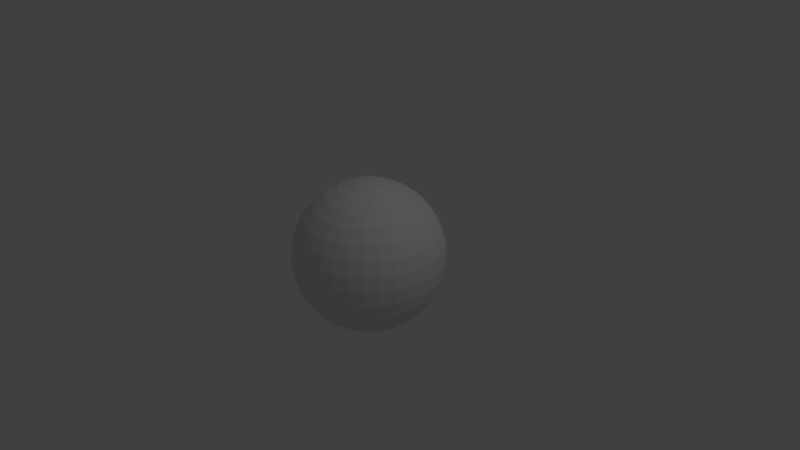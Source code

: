 # Source: Sphere.blend  (saved by Blender 2.78.0; exported with 4.5.12 LTS)
import bpy
from mathutils import Matrix  # noqa: F401  (used for matrix-valued properties, if any)

bpy.ops.wm.read_factory_settings(use_empty=True)
scene = bpy.context.scene
scene.name = 'Scene'

# ---- collections
col_collection_1 = bpy.data.collections.new('Collection 1'); scene.collection.children.link(col_collection_1)

# ---- world
world_world = bpy.data.worlds.new('World'); scene.world = world_world
world_world.color = (0.05088, 0.05088, 0.05088)
world_world.use_sun_shadow = False
world_world.sun_shadow_jitter_overblur = 0.0
world_world.cycles.sampling_method = 'MANUAL'

# ---- cameras
cam_camera = bpy.data.cameras.new('Camera')
cam_camera.clip_end = 100.0
cam_camera.lens = 35.0
cam_camera.sensor_width = 32.0
cam_camera.sensor_height = 18.0
cam_camera.ortho_scale = 7.314
cam_camera.dof.focus_distance = 0.0
cam_camera.dof.aperture_fstop = 128.0

# ---- lights
light_lamp = bpy.data.lights.new('Lamp', 'POINT')
light_lamp.transmission_factor = 0.0
light_lamp.cutoff_distance = 30.0
light_lamp.energy = 100.0
light_lamp.shadow_buffer_clip_start = 1.001
light_lamp.shadow_soft_size = 0.1
light_lamp.shadow_maximum_resolution = 0.006
light_lamp.use_absolute_resolution = True

# ---- meshes
me_sphere = bpy.data.meshes.new('Sphere')
me_sphere.from_pydata([(0.03806, 0.1913, 0.9808), (0.07466, 0.3753, 0.9239), (0.1084, 0.5449, 0.8315), (0.1379, 0.6935, 0.7071), (0.1622, 0.8155, 0.5556), (0.1802, 0.9061, 0.3827), (0.1913, 0.9619, 0.1951), (0.1951, 0.9808, 7.55e-08), (0.1913, 0.9619, -0.1951), (0.1802, 0.9061, -0.3827), (0.1622, 0.8155, -0.5556), (0.1379, 0.6935, -0.7071), (0.1084, 0.5449, -0.8315), (0.07466, 0.3753, -0.9239), (0.03806, 0.1913, -0.9808), (0.07466, 0.1802, 0.9808), (0.1464, 0.3536, 0.9239), (0.2126, 0.5133, 0.8315), (0.2706, 0.6533, 0.7071), (0.3182, 0.7682, 0.5556), (0.3536, 0.8536, 0.3827), (0.3753, 0.9061, 0.1951), (0.3827, 0.9239, 7.55e-08), (0.3753, 0.9061, -0.1951), (0.3536, 0.8536, -0.3827), (0.3182, 0.7682, -0.5556), (0.2706, 0.6533, -0.7071), (0.2126, 0.5133, -0.8315), (0.1464, 0.3536, -0.9239), (0.07466, 0.1802, -0.9808), (0.1084, 0.1622, 0.9808), (0.2126, 0.3182, 0.9239), (0.3087, 0.4619, 0.8315), (0.3928, 0.5879, 0.7071), (0.4619, 0.6913, 0.5556), (0.5133, 0.7682, 0.3827), (0.5449, 0.8155, 0.1951), (0.5556, 0.8315, 7.55e-08), (0.5449, 0.8155, -0.1951), (0.5133, 0.7682, -0.3827), (0.4619, 0.6913, -0.5556), (0.3928, 0.5879, -0.7071), (0.3087, 0.4619, -0.8315), (0.2126, 0.3182, -0.9239), (0.1084, 0.1622, -0.9808), (0.1379, 0.1379, 0.9808), (0.2706, 0.2706, 0.9239), (0.3928, 0.3928, 0.8315), (0.5, 0.5, 0.7071), (0.5879, 0.5879, 0.5556), (0.6533, 0.6533, 0.3827), (0.6935, 0.6935, 0.1951), (0.7071, 0.7071, 7.55e-08), (0.6935, 0.6935, -0.1951), (0.6533, 0.6533, -0.3827), (0.5879, 0.5879, -0.5556), (0.5, 0.5, -0.7071), (0.3928, 0.3928, -0.8315), (0.2706, 0.2706, -0.9239), (0.1379, 0.1379, -0.9808), (0.1622, 0.1084, 0.9808), (0.3182, 0.2126, 0.9239), (0.4619, 0.3087, 0.8315), (0.5879, 0.3928, 0.7071), (0.6913, 0.4619, 0.5556), (0.7682, 0.5133, 0.3827), (0.8155, 0.5449, 0.1951), (0.8315, 0.5556, 7.55e-08), (0.8155, 0.5449, -0.1951), (0.7682, 0.5133, -0.3827), (0.6913, 0.4619, -0.5556), (0.5879, 0.3928, -0.7071), (0.4619, 0.3087, -0.8315), (0.3182, 0.2126, -0.9239), (0.1622, 0.1084, -0.9808), (0.0, -3.258e-07, -1.0), (0.1802, 0.07466, 0.9808), (0.3536, 0.1464, 0.9239), (0.5133, 0.2126, 0.8315), (0.6533, 0.2706, 0.7071), (0.7682, 0.3182, 0.5556), (0.8536, 0.3536, 0.3827), (0.9061, 0.3753, 0.1951), (0.9239, 0.3827, 7.55e-08), (0.9061, 0.3753, -0.1951), (0.8536, 0.3536, -0.3827), (0.7682, 0.3182, -0.5556), (0.6533, 0.2706, -0.7071), (0.5133, 0.2126, -0.8315), (0.3536, 0.1464, -0.9239), (0.1802, 0.07466, -0.9808), (0.1913, 0.03806, 0.9808), (0.3753, 0.07466, 0.9239), (0.5449, 0.1084, 0.8315), (0.6935, 0.1379, 0.7071), (0.8155, 0.1622, 0.5556), (0.9061, 0.1802, 0.3827), (0.9619, 0.1913, 0.1951), (0.9808, 0.1951, 7.55e-08), (0.9619, 0.1913, -0.1951), (0.9061, 0.1802, -0.3827), (0.8155, 0.1622, -0.5556), (0.6935, 0.1379, -0.7071), (0.5449, 0.1084, -0.8315), (0.3753, 0.07466, -0.9239), (0.1913, 0.03806, -0.9808), (0.1951, -3.266e-07, 0.9808), (0.3827, -3.192e-07, 0.9239), (0.5556, -3.117e-07, 0.8315), (0.7071, -3.192e-07, 0.7071), (0.8315, -3.341e-07, 0.5556), (0.9239, -2.745e-07, 0.3827), (0.9808, -3.937e-07, 0.1951), (1.0, -3.788e-07, 7.55e-08), (0.9808, -3.937e-07, -0.1951), (0.9239, -2.298e-07, -0.3827), (0.8315, -3.341e-07, -0.5556), (0.7071, -3.192e-07, -0.7071), (0.5556, -3.415e-07, -0.8315), (0.3827, -3.043e-07, -0.9239), (0.1951, -3.08e-07, -0.9808), (0.1913, -0.03806, 0.9808), (0.3753, -0.07466, 0.9239), (0.5449, -0.1084, 0.8315), (0.6935, -0.138, 0.7071), (0.8155, -0.1622, 0.5556), (0.9061, -0.1802, 0.3827), (0.9619, -0.1913, 0.1951), (0.9808, -0.1951, 7.55e-08), (0.9619, -0.1913, -0.1951), (0.9061, -0.1802, -0.3827), (0.8155, -0.1622, -0.5556), (0.6935, -0.138, -0.7071), (0.5449, -0.1084, -0.8315), (0.3753, -0.07466, -0.9239), (0.1913, -0.03806, -0.9808), (0.1802, -0.07466, 0.9808), (0.3536, -0.1464, 0.9239), (0.5133, -0.2126, 0.8315), (0.6533, -0.2706, 0.7071), (0.7682, -0.3182, 0.5556), (0.8536, -0.3536, 0.3827), (0.9061, -0.3753, 0.1951), (0.9239, -0.3827, 7.55e-08), (0.9061, -0.3753, -0.1951), (0.8536, -0.3536, -0.3827), (0.7682, -0.3182, -0.5556), (0.6533, -0.2706, -0.7071), (0.5133, -0.2126, -0.8315), (0.3536, -0.1464, -0.9239), (0.1802, -0.07466, -0.9808), (0.1622, -0.1084, 0.9808), (0.3182, -0.2126, 0.9239), (0.4619, -0.3087, 0.8315), (0.5879, -0.3928, 0.7071), (0.6913, -0.4619, 0.5556), (0.7682, -0.5133, 0.3827), (0.8155, -0.5449, 0.1951), (0.8315, -0.5556, 7.55e-08), (0.8155, -0.5449, -0.1951), (0.7682, -0.5133, -0.3827), (0.6913, -0.4619, -0.5556), (0.5879, -0.3928, -0.7071), (0.4619, -0.3087, -0.8315), (0.3182, -0.2126, -0.9239), (0.1622, -0.1084, -0.9808), (0.1379, -0.138, 0.9808), (0.2706, -0.2706, 0.9239), (0.3928, -0.3928, 0.8315), (0.5, -0.5, 0.7071), (0.5879, -0.5879, 0.5556), (0.6533, -0.6533, 0.3827), (0.6935, -0.6935, 0.1951), (0.7071, -0.7071, 7.55e-08), (0.6935, -0.6935, -0.1951), (0.6533, -0.6533, -0.3827), (0.5879, -0.5879, -0.5556), (0.5, -0.5, -0.7071), (0.3928, -0.3928, -0.8315), (0.2706, -0.2706, -0.9239), (0.1379, -0.138, -0.9808), (0.1084, -0.1622, 0.9808), (0.2126, -0.3182, 0.9239), (0.3087, -0.4619, 0.8315), (0.3928, -0.5879, 0.7071), (0.4619, -0.6913, 0.5556), (0.5133, -0.7682, 0.3827), (0.5449, -0.8155, 0.1951), (0.5556, -0.8315, 7.55e-08), (0.5449, -0.8155, -0.1951), (0.5133, -0.7682, -0.3827), (0.4619, -0.6913, -0.5556), (0.3928, -0.5879, -0.7071), (0.3087, -0.4619, -0.8315), (0.2126, -0.3182, -0.9239), (0.1084, -0.1622, -0.9808), (0.07466, -0.1802, 0.9808), (0.1464, -0.3536, 0.9239), (0.2126, -0.5133, 0.8315), (0.2706, -0.6533, 0.7071), (0.3182, -0.7682, 0.5556), (0.3536, -0.8536, 0.3827), (0.3753, -0.9061, 0.1951), (0.3827, -0.9239, 7.55e-08), (0.3753, -0.9061, -0.1951), (0.3536, -0.8536, -0.3827), (0.3182, -0.7682, -0.5556), (0.2706, -0.6533, -0.7071), (0.2126, -0.5133, -0.8315), (0.1464, -0.3536, -0.9239), (0.07466, -0.1802, -0.9808), (0.03806, -0.1913, 0.9808), (0.07466, -0.3753, 0.9239), (0.1084, -0.5449, 0.8315), (0.1379, -0.6935, 0.7071), (0.1622, -0.8155, 0.5556), (0.1802, -0.9061, 0.3827), (0.1913, -0.9619, 0.1951), (0.1951, -0.9808, 7.55e-08), (0.1913, -0.9619, -0.1951), (0.1802, -0.9061, -0.3827), (0.1622, -0.8155, -0.5556), (0.1379, -0.6935, -0.7071), (0.1084, -0.5449, -0.8315), (0.07466, -0.3753, -0.9239), (0.03806, -0.1913, -0.9808), (-7.212e-09, -0.1951, 0.9808), (4.122e-08, -0.3827, 0.9239), (2.632e-08, -0.5556, 0.8315), (-2.584e-08, -0.7071, 0.7071), (-8.544e-08, -0.8315, 0.5556), (6.357e-08, -0.9239, 0.3827), (-8.544e-08, -0.9808, 0.1951), (-1.003e-07, -1.0, 7.55e-08), (-8.544e-08, -0.9808, -0.1951), (6.357e-08, -0.9239, -0.3827), (-8.544e-08, -0.8315, -0.5556), (-2.584e-08, -0.7071, -0.7071), (-1.094e-08, -0.5556, -0.8315), (3.964e-09, -0.3827, -0.9239), (3.964e-09, -0.1951, -0.9808), (-0.03806, -0.1913, 0.9808), (-0.07466, -0.3753, 0.9239), (-0.1084, -0.5449, 0.8315), (-0.1379, -0.6935, 0.7071), (-0.1622, -0.8155, 0.5556), (-0.1802, -0.9061, 0.3827), (-0.1913, -0.9619, 0.1951), (-0.1951, -0.9808, 7.55e-08), (-0.1913, -0.9619, -0.1951), (-0.1802, -0.9061, -0.3827), (-0.1622, -0.8155, -0.5556), (-0.1379, -0.6935, -0.7071), (-0.1084, -0.5449, -0.8315), (-0.07466, -0.3753, -0.9239), (-0.03806, -0.1913, -0.9808), (-0.07466, -0.1802, 0.9808), (-0.1464, -0.3536, 0.9239), (-0.2126, -0.5133, 0.8315), (-0.2706, -0.6533, 0.7071), (-0.3182, -0.7682, 0.5556), (-0.3536, -0.8536, 0.3827), (-0.3753, -0.9061, 0.1951), (-0.3827, -0.9239, 7.55e-08), (-0.3753, -0.9061, -0.1951), (-0.3536, -0.8536, -0.3827), (-0.3182, -0.7682, -0.5556), (-0.2706, -0.6533, -0.7071), (-0.2126, -0.5133, -0.8315), (-0.1464, -0.3536, -0.9239), (-0.07466, -0.1802, -0.9808), (-1.81e-07, -5.968e-07, 1.0), (-0.1084, -0.1622, 0.9808), (-0.2126, -0.3182, 0.9239), (-0.3087, -0.4619, 0.8315), (-0.3928, -0.5879, 0.7071), (-0.4619, -0.6913, 0.5556), (-0.5133, -0.7682, 0.3827), (-0.5449, -0.8155, 0.1951), (-0.5556, -0.8315, 7.55e-08), (-0.5449, -0.8155, -0.1951), (-0.5133, -0.7682, -0.3827), (-0.4619, -0.6913, -0.5556), (-0.3928, -0.5879, -0.7071), (-0.3087, -0.4619, -0.8315), (-0.2126, -0.3182, -0.9239), (-0.1084, -0.1622, -0.9808), (-0.1379, -0.138, 0.9808), (-0.2706, -0.2706, 0.9239), (-0.3928, -0.3928, 0.8315), (-0.5, -0.5, 0.7071), (-0.5879, -0.5879, 0.5556), (-0.6533, -0.6533, 0.3827), (-0.6935, -0.6935, 0.1951), (-0.7071, -0.7071, 7.55e-08), (-0.6935, -0.6935, -0.1951), (-0.6533, -0.6533, -0.3827), (-0.5879, -0.5879, -0.5556), (-0.5, -0.5, -0.7071), (-0.3928, -0.3928, -0.8315), (-0.2706, -0.2706, -0.9239), (-0.1379, -0.1379, -0.9808), (-0.1622, -0.1084, 0.9808), (-0.3182, -0.2126, 0.9239), (-0.4619, -0.3087, 0.8315), (-0.5879, -0.3928, 0.7071), (-0.6913, -0.4619, 0.5556), (-0.7682, -0.5133, 0.3827), (-0.8155, -0.5449, 0.1951), (-0.8315, -0.5556, 7.55e-08), (-0.8155, -0.5449, -0.1951), (-0.7682, -0.5133, -0.3827), (-0.6913, -0.4619, -0.5556), (-0.5879, -0.3928, -0.7071), (-0.4619, -0.3087, -0.8315), (-0.3182, -0.2126, -0.9239), (-0.1622, -0.1084, -0.9808), (-0.1802, -0.07466, 0.9808), (-0.3536, -0.1464, 0.9239), (-0.5133, -0.2126, 0.8315), (-0.6533, -0.2706, 0.7071), (-0.7682, -0.3182, 0.5556), (-0.8536, -0.3536, 0.3827), (-0.9061, -0.3753, 0.1951), (-0.9239, -0.3827, 7.55e-08), (-0.9061, -0.3753, -0.1951), (-0.8536, -0.3536, -0.3827), (-0.7682, -0.3182, -0.5556), (-0.6533, -0.2706, -0.7071), (-0.5133, -0.2126, -0.8315), (-0.3536, -0.1464, -0.9239), (-0.1802, -0.07466, -0.9808), (-0.1913, -0.03806, 0.9808), (-0.3753, -0.07466, 0.9239), (-0.5449, -0.1084, 0.8315), (-0.6935, -0.1379, 0.7071), (-0.8155, -0.1622, 0.5556), (-0.9061, -0.1802, 0.3827), (-0.9619, -0.1913, 0.1951), (-0.9808, -0.1951, 7.55e-08), (-0.9619, -0.1913, -0.1951), (-0.9061, -0.1802, -0.3827), (-0.8155, -0.1622, -0.5556), (-0.6935, -0.1379, -0.7071), (-0.5449, -0.1084, -0.8315), (-0.3753, -0.07466, -0.9239), (-0.1913, -0.03806, -0.9808), (-0.1951, -3.117e-07, 0.9808), (-0.3827, -2.819e-07, 0.9239), (-0.5556, -2.819e-07, 0.8315), (-0.7071, -1.851e-07, 0.7071), (-0.8315, -1.404e-07, 0.5556), (-0.9239, -3.192e-07, 0.3827), (-0.9808, -9.567e-08, 0.1951), (-1.0, -1.404e-07, 7.55e-08), (-0.9808, -9.567e-08, -0.1951), (-0.9239, -3.192e-07, -0.3827), (-0.8315, -1.404e-07, -0.5556), (-0.7071, -1.851e-07, -0.7071), (-0.5556, -2.596e-07, -0.8315), (-0.3827, -2.521e-07, -0.9239), (-0.1951, -3.155e-07, -0.9808), (-0.1913, 0.03806, 0.9808), (-0.3753, 0.07466, 0.9239), (-0.5449, 0.1084, 0.8315), (-0.6935, 0.1379, 0.7071), (-0.8155, 0.1622, 0.5556), (-0.9061, 0.1802, 0.3827), (-0.9619, 0.1913, 0.1951), (-0.9808, 0.1951, 7.55e-08), (-0.9619, 0.1913, -0.1951), (-0.9061, 0.1802, -0.3827), (-0.8155, 0.1622, -0.5556), (-0.6935, 0.1379, -0.7071), (-0.5449, 0.1084, -0.8315), (-0.3753, 0.07466, -0.9239), (-0.1913, 0.03806, -0.9808), (-0.1802, 0.07466, 0.9808), (-0.3536, 0.1464, 0.9239), (-0.5133, 0.2126, 0.8315), (-0.6533, 0.2706, 0.7071), (-0.7682, 0.3182, 0.5556), (-0.8536, 0.3536, 0.3827), (-0.9061, 0.3753, 0.1951), (-0.9239, 0.3827, 7.55e-08), (-0.9061, 0.3753, -0.1951), (-0.8536, 0.3536, -0.3827), (-0.7682, 0.3182, -0.5556), (-0.6533, 0.2706, -0.7071), (-0.5133, 0.2126, -0.8315), (-0.3536, 0.1464, -0.9239), (-0.1802, 0.07466, -0.9808), (-0.1622, 0.1084, 0.9808), (-0.3182, 0.2126, 0.9239), (-0.4619, 0.3087, 0.8315), (-0.5879, 0.3928, 0.7071), (-0.6913, 0.4619, 0.5556), (-0.7682, 0.5133, 0.3827), (-0.8155, 0.5449, 0.1951), (-0.8315, 0.5556, 7.55e-08), (-0.8155, 0.5449, -0.1951), (-0.7682, 0.5133, -0.3827), (-0.6913, 0.4619, -0.5556), (-0.5879, 0.3928, -0.7071), (-0.4619, 0.3087, -0.8315), (-0.3182, 0.2126, -0.9239), (-0.1622, 0.1084, -0.9808), (-0.1379, 0.1379, 0.9808), (-0.2706, 0.2706, 0.9239), (-0.3928, 0.3928, 0.8315), (-0.5, 0.5, 0.7071), (-0.5879, 0.5879, 0.5556), (-0.6533, 0.6533, 0.3827), (-0.6935, 0.6935, 0.1951), (-0.7071, 0.7071, 7.55e-08), (-0.6935, 0.6935, -0.1951), (-0.6533, 0.6533, -0.3827), (-0.5879, 0.5879, -0.5556), (-0.5, 0.5, -0.7071), (-0.3928, 0.3928, -0.8315), (-0.2706, 0.2706, -0.9239), (-0.1379, 0.1379, -0.9808), (-0.1084, 0.1622, 0.9808), (-0.2126, 0.3182, 0.9239), (-0.3087, 0.4619, 0.8315), (-0.3928, 0.5879, 0.7071), (-0.4619, 0.6913, 0.5556), (-0.5133, 0.7682, 0.3827), (-0.5449, 0.8155, 0.1951), (-0.5556, 0.8315, 7.55e-08), (-0.5449, 0.8155, -0.1951), (-0.5133, 0.7682, -0.3827), (-0.4619, 0.6913, -0.5556), (-0.3928, 0.5879, -0.7071), (-0.3087, 0.4619, -0.8315), (-0.2126, 0.3182, -0.9239), (-0.1084, 0.1622, -0.9808), (-0.07466, 0.1802, 0.9808), (-0.1464, 0.3536, 0.9239), (-0.2126, 0.5133, 0.8315), (-0.2706, 0.6533, 0.7071), (-0.3182, 0.7682, 0.5556), (-0.3536, 0.8536, 0.3827), (-0.3753, 0.9061, 0.1951), (-0.3827, 0.9239, 7.55e-08), (-0.3753, 0.9061, -0.1951), (-0.3536, 0.8536, -0.3827), (-0.3182, 0.7682, -0.5556), (-0.2706, 0.6533, -0.7071), (-0.2126, 0.5133, -0.8315), (-0.1464, 0.3536, -0.9239), (-0.07466, 0.1802, -0.9808), (-0.03806, 0.1913, 0.9808), (-0.07466, 0.3753, 0.9239), (-0.1084, 0.5449, 0.8315), (-0.1379, 0.6935, 0.7071), (-0.1622, 0.8155, 0.5556), (-0.1802, 0.9061, 0.3827), (-0.1913, 0.9619, 0.1951), (-0.1951, 0.9808, 7.55e-08), (-0.1913, 0.9619, -0.1951), (-0.1802, 0.9061, -0.3827), (-0.1622, 0.8155, -0.5556), (-0.1379, 0.6935, -0.7071), (-0.1084, 0.5449, -0.8315), (-0.07466, 0.3753, -0.9239), (-0.03806, 0.1913, -0.9808), (3.749e-08, 0.1951, 0.9808), (7.847e-08, 0.3827, 0.9239), (1.083e-07, 0.5556, 0.8315), (1.53e-07, 0.7071, 0.7071), (2.722e-07, 0.8315, 0.5556), (6.357e-08, 0.9239, 0.3827), (2.573e-07, 0.9808, 0.1951), (2.722e-07, 1.0, 7.55e-08), (2.573e-07, 0.9808, -0.1951), (6.357e-08, 0.9239, -0.3827), (2.722e-07, 0.8315, -0.5556), (1.53e-07, 0.7071, -0.7071), (1.232e-07, 0.5556, -0.8315), (7.847e-08, 0.3827, -0.9239), (1.514e-08, 0.1951, -0.9808)], [], [(478, 477, 10, 11), (471, 470, 3, 4), (479, 478, 11, 12), (472, 471, 4, 5), (480, 479, 12, 13), (473, 472, 5, 6), (481, 480, 13, 14), (474, 473, 6, 7), (467, 271, 0), (75, 481, 14), (475, 474, 7, 8), (468, 467, 0, 1), (476, 475, 8, 9), (469, 468, 1, 2), (477, 476, 9, 10), (470, 469, 2, 3), (2, 1, 16, 17), (10, 9, 24, 25), (3, 2, 17, 18), (11, 10, 25, 26), (4, 3, 18, 19), (12, 11, 26, 27), (5, 4, 19, 20), (13, 12, 27, 28), (6, 5, 20, 21), (14, 13, 28, 29), (7, 6, 21, 22), (0, 271, 15), (75, 14, 29), (8, 7, 22, 23), (1, 0, 15, 16), (9, 8, 23, 24), (21, 20, 35, 36), (29, 28, 43, 44), (22, 21, 36, 37), (15, 271, 30), (75, 29, 44), (23, 22, 37, 38), (16, 15, 30, 31), (24, 23, 38, 39), (17, 16, 31, 32), (25, 24, 39, 40), (18, 17, 32, 33), (26, 25, 40, 41), (19, 18, 33, 34), (27, 26, 41, 42), (20, 19, 34, 35), (28, 27, 42, 43), (40, 39, 54, 55), (33, 32, 47, 48), (41, 40, 55, 56), (34, 33, 48, 49), (42, 41, 56, 57), (35, 34, 49, 50), (43, 42, 57, 58), (36, 35, 50, 51), (44, 43, 58, 59), (37, 36, 51, 52), (30, 271, 45), (75, 44, 59), (38, 37, 52, 53), (31, 30, 45, 46), (39, 38, 53, 54), (32, 31, 46, 47), (59, 58, 73, 74), (52, 51, 66, 67), (45, 271, 60), (75, 59, 74), (53, 52, 67, 68), (46, 45, 60, 61), (54, 53, 68, 69), (47, 46, 61, 62), (55, 54, 69, 70), (48, 47, 62, 63), (56, 55, 70, 71), (49, 48, 63, 64), (57, 56, 71, 72), (50, 49, 64, 65), (58, 57, 72, 73), (51, 50, 65, 66), (71, 70, 86, 87), (64, 63, 79, 80), (72, 71, 87, 88), (65, 64, 80, 81), (73, 72, 88, 89), (66, 65, 81, 82), (74, 73, 89, 90), (67, 66, 82, 83), (60, 271, 76), (75, 74, 90), (68, 67, 83, 84), (61, 60, 76, 77), (69, 68, 84, 85), (62, 61, 77, 78), (70, 69, 85, 86), (63, 62, 78, 79), (76, 271, 91), (75, 90, 105), (84, 83, 98, 99), (77, 76, 91, 92), (85, 84, 99, 100), (78, 77, 92, 93), (86, 85, 100, 101), (79, 78, 93, 94), (87, 86, 101, 102), (80, 79, 94, 95), (88, 87, 102, 103), (81, 80, 95, 96), (89, 88, 103, 104), (82, 81, 96, 97), (90, 89, 104, 105), (83, 82, 97, 98), (95, 94, 109, 110), (103, 102, 117, 118), (96, 95, 110, 111), (104, 103, 118, 119), (97, 96, 111, 112), (105, 104, 119, 120), (98, 97, 112, 113), (91, 271, 106), (75, 105, 120), (99, 98, 113, 114), (92, 91, 106, 107), (100, 99, 114, 115), (93, 92, 107, 108), (101, 100, 115, 116), (94, 93, 108, 109), (102, 101, 116, 117), (114, 113, 128, 129), (107, 106, 121, 122), (115, 114, 129, 130), (108, 107, 122, 123), (116, 115, 130, 131), (109, 108, 123, 124), (117, 116, 131, 132), (110, 109, 124, 125), (118, 117, 132, 133), (111, 110, 125, 126), (119, 118, 133, 134), (112, 111, 126, 127), (120, 119, 134, 135), (113, 112, 127, 128), (106, 271, 121), (75, 120, 135), (133, 132, 147, 148), (126, 125, 140, 141), (134, 133, 148, 149), (127, 126, 141, 142), (135, 134, 149, 150), (128, 127, 142, 143), (121, 271, 136), (75, 135, 150), (129, 128, 143, 144), (122, 121, 136, 137), (130, 129, 144, 145), (123, 122, 137, 138), (131, 130, 145, 146), (124, 123, 138, 139), (132, 131, 146, 147), (125, 124, 139, 140), (137, 136, 151, 152), (145, 144, 159, 160), (138, 137, 152, 153), (146, 145, 160, 161), (139, 138, 153, 154), (147, 146, 161, 162), (140, 139, 154, 155), (148, 147, 162, 163), (141, 140, 155, 156), (149, 148, 163, 164), (142, 141, 156, 157), (150, 149, 164, 165), (143, 142, 157, 158), (136, 271, 151), (75, 150, 165), (144, 143, 158, 159), (156, 155, 170, 171), (164, 163, 178, 179), (157, 156, 171, 172), (165, 164, 179, 180), (158, 157, 172, 173), (151, 271, 166), (75, 165, 180), (159, 158, 173, 174), (152, 151, 166, 167), (160, 159, 174, 175), (153, 152, 167, 168), (161, 160, 175, 176), (154, 153, 168, 169), (162, 161, 176, 177), (155, 154, 169, 170), (163, 162, 177, 178), (175, 174, 189, 190), (168, 167, 182, 183), (176, 175, 190, 191), (169, 168, 183, 184), (177, 176, 191, 192), (170, 169, 184, 185), (178, 177, 192, 193), (171, 170, 185, 186), (179, 178, 193, 194), (172, 171, 186, 187), (180, 179, 194, 195), (173, 172, 187, 188), (166, 271, 181), (75, 180, 195), (174, 173, 188, 189), (167, 166, 181, 182), (194, 193, 208, 209), (187, 186, 201, 202), (195, 194, 209, 210), (188, 187, 202, 203), (181, 271, 196), (75, 195, 210), (189, 188, 203, 204), (182, 181, 196, 197), (190, 189, 204, 205), (183, 182, 197, 198), (191, 190, 205, 206), (184, 183, 198, 199), (192, 191, 206, 207), (185, 184, 199, 200), (193, 192, 207, 208), (186, 185, 200, 201), (206, 205, 220, 221), (199, 198, 213, 214), (207, 206, 221, 222), (200, 199, 214, 215), (208, 207, 222, 223), (201, 200, 215, 216), (209, 208, 223, 224), (202, 201, 216, 217), (210, 209, 224, 225), (203, 202, 217, 218), (196, 271, 211), (75, 210, 225), (204, 203, 218, 219), (197, 196, 211, 212), (205, 204, 219, 220), (198, 197, 212, 213), (225, 224, 239, 240), (218, 217, 232, 233), (211, 271, 226), (75, 225, 240), (219, 218, 233, 234), (212, 211, 226, 227), (220, 219, 234, 235), (213, 212, 227, 228), (221, 220, 235, 236), (214, 213, 228, 229), (222, 221, 236, 237), (215, 214, 229, 230), (223, 222, 237, 238), (216, 215, 230, 231), (224, 223, 238, 239), (217, 216, 231, 232), (229, 228, 243, 244), (237, 236, 251, 252), (230, 229, 244, 245), (238, 237, 252, 253), (231, 230, 245, 246), (239, 238, 253, 254), (232, 231, 246, 247), (240, 239, 254, 255), (233, 232, 247, 248), (226, 271, 241), (75, 240, 255), (234, 233, 248, 249), (227, 226, 241, 242), (235, 234, 249, 250), (228, 227, 242, 243), (236, 235, 250, 251), (248, 247, 262, 263), (241, 271, 256), (75, 255, 270), (249, 248, 263, 264), (242, 241, 256, 257), (250, 249, 264, 265), (243, 242, 257, 258), (251, 250, 265, 266), (244, 243, 258, 259), (252, 251, 266, 267), (245, 244, 259, 260), (253, 252, 267, 268), (246, 245, 260, 261), (254, 253, 268, 269), (247, 246, 261, 262), (255, 254, 269, 270), (267, 266, 282, 283), (260, 259, 275, 276), (268, 267, 283, 284), (261, 260, 276, 277), (269, 268, 284, 285), (262, 261, 277, 278), (270, 269, 285, 286), (263, 262, 278, 279), (256, 271, 272), (75, 270, 286), (264, 263, 279, 280), (257, 256, 272, 273), (265, 264, 280, 281), (258, 257, 273, 274), (266, 265, 281, 282), (259, 258, 274, 275), (272, 271, 287), (75, 286, 301), (280, 279, 294, 295), (273, 272, 287, 288), (281, 280, 295, 296), (274, 273, 288, 289), (282, 281, 296, 297), (275, 274, 289, 290), (283, 282, 297, 298), (276, 275, 290, 291), (284, 283, 298, 299), (277, 276, 291, 292), (285, 284, 299, 300), (278, 277, 292, 293), (286, 285, 300, 301), (279, 278, 293, 294), (291, 290, 305, 306), (299, 298, 313, 314), (292, 291, 306, 307), (300, 299, 314, 315), (293, 292, 307, 308), (301, 300, 315, 316), (294, 293, 308, 309), (287, 271, 302), (75, 301, 316), (295, 294, 309, 310), (288, 287, 302, 303), (296, 295, 310, 311), (289, 288, 303, 304), (297, 296, 311, 312), (290, 289, 304, 305), (298, 297, 312, 313), (310, 309, 324, 325), (303, 302, 317, 318), (311, 310, 325, 326), (304, 303, 318, 319), (312, 311, 326, 327), (305, 304, 319, 320), (313, 312, 327, 328), (306, 305, 320, 321), (314, 313, 328, 329), (307, 306, 321, 322), (315, 314, 329, 330), (308, 307, 322, 323), (316, 315, 330, 331), (309, 308, 323, 324), (302, 271, 317), (75, 316, 331), (329, 328, 343, 344), (322, 321, 336, 337), (330, 329, 344, 345), (323, 322, 337, 338), (331, 330, 345, 346), (324, 323, 338, 339), (317, 271, 332), (75, 331, 346), (325, 324, 339, 340), (318, 317, 332, 333), (326, 325, 340, 341), (319, 318, 333, 334), (327, 326, 341, 342), (320, 319, 334, 335), (328, 327, 342, 343), (321, 320, 335, 336), (341, 340, 355, 356), (334, 333, 348, 349), (342, 341, 356, 357), (335, 334, 349, 350), (343, 342, 357, 358), (336, 335, 350, 351), (344, 343, 358, 359), (337, 336, 351, 352), (345, 344, 359, 360), (338, 337, 352, 353), (346, 345, 360, 361), (339, 338, 353, 354), (332, 271, 347), (75, 346, 361), (340, 339, 354, 355), (333, 332, 347, 348), (360, 359, 374, 375), (353, 352, 367, 368), (361, 360, 375, 376), (354, 353, 368, 369), (347, 271, 362), (75, 361, 376), (355, 354, 369, 370), (348, 347, 362, 363), (356, 355, 370, 371), (349, 348, 363, 364), (357, 356, 371, 372), (350, 349, 364, 365), (358, 357, 372, 373), (351, 350, 365, 366), (359, 358, 373, 374), (352, 351, 366, 367), (364, 363, 378, 379), (372, 371, 386, 387), (365, 364, 379, 380), (373, 372, 387, 388), (366, 365, 380, 381), (374, 373, 388, 389), (367, 366, 381, 382), (375, 374, 389, 390), (368, 367, 382, 383), (376, 375, 390, 391), (369, 368, 383, 384), (362, 271, 377), (75, 376, 391), (370, 369, 384, 385), (363, 362, 377, 378), (371, 370, 385, 386), (383, 382, 397, 398), (391, 390, 405, 406), (384, 383, 398, 399), (377, 271, 392), (75, 391, 406), (385, 384, 399, 400), (378, 377, 392, 393), (386, 385, 400, 401), (379, 378, 393, 394), (387, 386, 401, 402), (380, 379, 394, 395), (388, 387, 402, 403), (381, 380, 395, 396), (389, 388, 403, 404), (382, 381, 396, 397), (390, 389, 404, 405), (402, 401, 416, 417), (395, 394, 409, 410), (403, 402, 417, 418), (396, 395, 410, 411), (404, 403, 418, 419), (397, 396, 411, 412), (405, 404, 419, 420), (398, 397, 412, 413), (406, 405, 420, 421), (399, 398, 413, 414), (392, 271, 407), (75, 406, 421), (400, 399, 414, 415), (393, 392, 407, 408), (401, 400, 415, 416), (394, 393, 408, 409), (421, 420, 435, 436), (414, 413, 428, 429), (407, 271, 422), (75, 421, 436), (415, 414, 429, 430), (408, 407, 422, 423), (416, 415, 430, 431), (409, 408, 423, 424), (417, 416, 431, 432), (410, 409, 424, 425), (418, 417, 432, 433), (411, 410, 425, 426), (419, 418, 433, 434), (412, 411, 426, 427), (420, 419, 434, 435), (413, 412, 427, 428), (425, 424, 439, 440), (433, 432, 447, 448), (426, 425, 440, 441), (434, 433, 448, 449), (427, 426, 441, 442), (435, 434, 449, 450), (428, 427, 442, 443), (436, 435, 450, 451), (429, 428, 443, 444), (422, 271, 437), (75, 436, 451), (430, 429, 444, 445), (423, 422, 437, 438), (431, 430, 445, 446), (424, 423, 438, 439), (432, 431, 446, 447), (444, 443, 458, 459), (437, 271, 452), (75, 451, 466), (445, 444, 459, 460), (438, 437, 452, 453), (446, 445, 460, 461), (439, 438, 453, 454), (447, 446, 461, 462), (440, 439, 454, 455), (448, 447, 462, 463), (441, 440, 455, 456), (449, 448, 463, 464), (442, 441, 456, 457), (450, 449, 464, 465), (443, 442, 457, 458), (451, 450, 465, 466), (463, 462, 477, 478), (456, 455, 470, 471), (464, 463, 478, 479), (457, 456, 471, 472), (465, 464, 479, 480), (458, 457, 472, 473), (466, 465, 480, 481), (459, 458, 473, 474), (452, 271, 467), (75, 466, 481), (460, 459, 474, 475), (453, 452, 467, 468), (461, 460, 475, 476), (454, 453, 468, 469), (462, 461, 476, 477), (455, 454, 469, 470)])
_uv = me_sphere.uv_layers.new(name='UVMap')
_uv.uv.foreach_set('vector', [0.7398, 0.3229, 0.7373, 0.2709, 0.7602, 0.2706, 0.7575, 0.3227, 0.1758, 0.6848, 0.1923, 0.6445, 0.2069, 0.6642, 0.1946, 0.7102, 0.7421, 0.3708, 0.7398, 0.3229, 0.7575, 0.3227, 0.7551, 0.3707, 0.1575, 0.7297, 0.1758, 0.6848, 0.1946, 0.7102, 0.1811, 0.7613, 0.7443, 0.416, 0.7421, 0.3708, 0.7551, 0.3707, 0.7528, 0.4159, 0.1366, 0.7814, 0.1575, 0.7297, 0.1811, 0.7613, 0.1658, 0.8191, 0.7466, 0.4595, 0.7443, 0.416, 0.7528, 0.4159, 0.7508, 0.4595, 0.1121, 0.842, 0.1366, 0.7814, 0.1658, 0.8191, 0.1475, 0.888, 0.2354, 0.5381, 0.249, 0.5043, 0.239, 0.5427, 0.7488, 0.5025, 0.7466, 0.4595, 0.7508, 0.4595, 0.7313, 0.1449, 0.7275, 0.0653, 0.771, 0.06559, 0.7668, 0.145, 0.2217, 0.5721, 0.2354, 0.5381, 0.239, 0.5427, 0.2288, 0.5815, 0.7344, 0.2119, 0.7313, 0.1449, 0.7668, 0.145, 0.7632, 0.212, 0.2074, 0.6073, 0.2217, 0.5721, 0.2288, 0.5815, 0.2182, 0.6217, 0.7373, 0.2709, 0.7344, 0.2119, 0.7632, 0.212, 0.7602, 0.2706, 0.1923, 0.6445, 0.2074, 0.6073, 0.2182, 0.6217, 0.2069, 0.6642, 0.2182, 0.6217, 0.2288, 0.5815, 0.2367, 0.5879, 0.2302, 0.6314, 0.7602, 0.2706, 0.7632, 0.212, 0.7914, 0.2234, 0.7827, 0.2794, 0.2069, 0.6642, 0.2182, 0.6217, 0.2302, 0.6314, 0.2233, 0.6774, 0.7575, 0.3227, 0.7602, 0.2706, 0.7827, 0.2794, 0.7749, 0.3296, 0.1946, 0.7102, 0.2069, 0.6642, 0.2233, 0.6774, 0.2157, 0.7273, 0.7551, 0.3707, 0.7575, 0.3227, 0.7749, 0.3296, 0.7678, 0.3757, 0.1811, 0.7613, 0.1946, 0.7102, 0.2157, 0.7273, 0.2073, 0.7825, 0.7528, 0.4159, 0.7551, 0.3707, 0.7678, 0.3757, 0.7612, 0.4191, 0.1658, 0.8191, 0.1811, 0.7613, 0.2073, 0.7825, 0.1977, 0.8454, 0.7508, 0.4595, 0.7528, 0.4159, 0.7612, 0.4191, 0.755, 0.461, 0.1475, 0.888, 0.1658, 0.8191, 0.1977, 0.8454, 0.1864, 0.9197, 0.239, 0.5427, 0.249, 0.5043, 0.2429, 0.5459, 0.7488, 0.5025, 0.7508, 0.4595, 0.755, 0.461, 0.7668, 0.145, 0.771, 0.06559, 0.8135, 0.08319, 0.8015, 0.1592, 0.2288, 0.5815, 0.239, 0.5427, 0.2429, 0.5459, 0.2367, 0.5879, 0.7632, 0.212, 0.7668, 0.145, 0.8015, 0.1592, 0.7914, 0.2234, 0.1977, 0.8454, 0.2073, 0.7825, 0.2351, 0.7934, 0.2317, 0.8589, 0.755, 0.461, 0.7612, 0.4191, 0.7691, 0.4256, 0.7589, 0.4642, 0.1864, 0.9197, 0.1977, 0.8454, 0.2317, 0.8589, 0.2276, 0.9362, 0.2429, 0.5459, 0.249, 0.5043, 0.2471, 0.5475, 0.7488, 0.5025, 0.755, 0.461, 0.7589, 0.4642, 0.8015, 0.1592, 0.8135, 0.08319, 0.8533, 0.1172, 0.8341, 0.1868, 0.2367, 0.5879, 0.2429, 0.5459, 0.2471, 0.5475, 0.2451, 0.5911, 0.7914, 0.2234, 0.8015, 0.1592, 0.8341, 0.1868, 0.8179, 0.2456, 0.2302, 0.6314, 0.2367, 0.5879, 0.2451, 0.5911, 0.2429, 0.6363, 0.7827, 0.2794, 0.7914, 0.2234, 0.8179, 0.2456, 0.8038, 0.297, 0.2233, 0.6774, 0.2302, 0.6314, 0.2429, 0.6363, 0.2406, 0.6841, 0.7749, 0.3296, 0.7827, 0.2794, 0.8038, 0.297, 0.7913, 0.3431, 0.2157, 0.7273, 0.2233, 0.6774, 0.2406, 0.6841, 0.238, 0.7359, 0.7678, 0.3757, 0.7749, 0.3296, 0.7913, 0.3431, 0.7798, 0.3855, 0.2073, 0.7825, 0.2157, 0.7273, 0.238, 0.7359, 0.2351, 0.7934, 0.7612, 0.4191, 0.7678, 0.3757, 0.7798, 0.3855, 0.7691, 0.4256, 0.8038, 0.297, 0.8179, 0.2456, 0.8416, 0.2778, 0.8228, 0.3225, 0.2406, 0.6841, 0.2429, 0.6363, 0.2559, 0.6361, 0.2582, 0.6839, 0.7913, 0.3431, 0.8038, 0.297, 0.8228, 0.3225, 0.806, 0.3628, 0.238, 0.7359, 0.2406, 0.6841, 0.2582, 0.6839, 0.2607, 0.7357, 0.7798, 0.3855, 0.7913, 0.3431, 0.806, 0.3628, 0.7906, 0.3999, 0.2351, 0.7934, 0.238, 0.7359, 0.2607, 0.7357, 0.2634, 0.7933, 0.7691, 0.4256, 0.7798, 0.3855, 0.7906, 0.3999, 0.7762, 0.435, 0.2317, 0.8589, 0.2351, 0.7934, 0.2634, 0.7933, 0.2663, 0.8591, 0.7589, 0.4642, 0.7691, 0.4256, 0.7762, 0.435, 0.7624, 0.4689, 0.2276, 0.9362, 0.2317, 0.8589, 0.2663, 0.8591, 0.2698, 0.9366, 0.2471, 0.5475, 0.249, 0.5043, 0.2513, 0.5474, 0.7488, 0.5025, 0.7589, 0.4642, 0.7624, 0.4689, 0.8341, 0.1868, 0.8533, 0.1172, 0.8889, 0.166, 0.8633, 0.2266, 0.2451, 0.5911, 0.2471, 0.5475, 0.2513, 0.5474, 0.2536, 0.591, 0.8179, 0.2456, 0.8341, 0.1868, 0.8633, 0.2266, 0.8416, 0.2778, 0.2429, 0.6363, 0.2451, 0.5911, 0.2536, 0.591, 0.2559, 0.6361, 0.7624, 0.4689, 0.7762, 0.435, 0.7823, 0.447, 0.7654, 0.4748, 0.2698, 0.9366, 0.2663, 0.8591, 0.3004, 0.8459, 0.3113, 0.9208, 0.2513, 0.5474, 0.249, 0.5043, 0.2555, 0.5456, 0.7488, 0.5025, 0.7624, 0.4689, 0.7654, 0.4748, 0.8633, 0.2266, 0.8889, 0.166, 0.9189, 0.2277, 0.8879, 0.2769, 0.2536, 0.591, 0.2513, 0.5474, 0.2555, 0.5456, 0.262, 0.5875, 0.8416, 0.2778, 0.8633, 0.2266, 0.8879, 0.2769, 0.8617, 0.3186, 0.2559, 0.6361, 0.2536, 0.591, 0.262, 0.5875, 0.2686, 0.6309, 0.8228, 0.3225, 0.8416, 0.2778, 0.8617, 0.3186, 0.8389, 0.355, 0.2582, 0.6839, 0.2559, 0.6361, 0.2686, 0.6309, 0.2755, 0.6769, 0.806, 0.3628, 0.8228, 0.3225, 0.8389, 0.355, 0.8185, 0.3878, 0.2607, 0.7357, 0.2582, 0.6839, 0.2755, 0.6769, 0.283, 0.7268, 0.7906, 0.3999, 0.806, 0.3628, 0.8185, 0.3878, 0.7998, 0.4182, 0.2634, 0.7933, 0.2607, 0.7357, 0.283, 0.7268, 0.2911, 0.7824, 0.7762, 0.435, 0.7906, 0.3999, 0.7998, 0.4182, 0.7823, 0.447, 0.2663, 0.8591, 0.2634, 0.7933, 0.2911, 0.7824, 0.3004, 0.8459, 0.8185, 0.3878, 0.8389, 0.355, 0.8516, 0.3931, 0.8284, 0.4173, 0.283, 0.7268, 0.2755, 0.6769, 0.2918, 0.6633, 0.304, 0.7095, 0.7998, 0.4182, 0.8185, 0.3878, 0.8284, 0.4173, 0.8071, 0.4398, 0.2911, 0.7824, 0.283, 0.7268, 0.304, 0.7095, 0.3174, 0.7609, 0.7823, 0.447, 0.7998, 0.4182, 0.8071, 0.4398, 0.7871, 0.4611, 0.3004, 0.8459, 0.2911, 0.7824, 0.3174, 0.7609, 0.3327, 0.8197, 0.7654, 0.4748, 0.7823, 0.447, 0.7871, 0.4611, 0.7678, 0.4818, 0.3113, 0.9208, 0.3004, 0.8459, 0.3327, 0.8197, 0.3507, 0.8891, 0.2555, 0.5456, 0.249, 0.5043, 0.2594, 0.5423, 0.7488, 0.5025, 0.7654, 0.4748, 0.7678, 0.4818, 0.8879, 0.2769, 0.9189, 0.2277, 0.9422, 0.2997, 0.9071, 0.3358, 0.262, 0.5875, 0.2555, 0.5456, 0.2594, 0.5423, 0.2698, 0.5809, 0.8617, 0.3186, 0.8879, 0.2769, 0.9071, 0.3358, 0.8774, 0.3663, 0.2686, 0.6309, 0.262, 0.5875, 0.2698, 0.5809, 0.2806, 0.6208, 0.8389, 0.355, 0.8617, 0.3186, 0.8774, 0.3663, 0.8516, 0.3931, 0.2755, 0.6769, 0.2686, 0.6309, 0.2806, 0.6208, 0.2918, 0.6633, 0.2594, 0.5423, 0.249, 0.5043, 0.2629, 0.5375, 0.7488, 0.5025, 0.7678, 0.4818, 0.7695, 0.4896, 0.9071, 0.3358, 0.9422, 0.2997, 0.958, 0.3793, 0.9202, 0.4009, 0.2698, 0.5809, 0.2594, 0.5423, 0.2629, 0.5375, 0.2769, 0.5713, 0.8774, 0.3663, 0.9071, 0.3358, 0.9202, 0.4009, 0.8881, 0.4192, 0.2806, 0.6208, 0.2698, 0.5809, 0.2769, 0.5713, 0.2913, 0.6063, 0.8516, 0.3931, 0.8774, 0.3663, 0.8881, 0.4192, 0.8602, 0.4353, 0.2918, 0.6633, 0.2806, 0.6208, 0.2913, 0.6063, 0.3065, 0.6436, 0.8284, 0.4173, 0.8516, 0.3931, 0.8602, 0.4353, 0.8351, 0.45, 0.304, 0.7095, 0.2918, 0.6633, 0.3065, 0.6436, 0.3229, 0.6842, 0.8071, 0.4398, 0.8284, 0.4173, 0.8351, 0.45, 0.8121, 0.4637, 0.3174, 0.7609, 0.304, 0.7095, 0.3229, 0.6842, 0.3411, 0.7295, 0.7871, 0.4611, 0.8071, 0.4398, 0.8121, 0.4637, 0.7904, 0.4768, 0.3327, 0.8197, 0.3174, 0.7609, 0.3411, 0.7295, 0.3618, 0.7815, 0.7678, 0.4818, 0.7871, 0.4611, 0.7904, 0.4768, 0.7695, 0.4896, 0.3507, 0.8891, 0.3327, 0.8197, 0.3618, 0.7815, 0.3863, 0.8427, 0.3229, 0.6842, 0.3065, 0.6436, 0.319, 0.6186, 0.3391, 0.6521, 0.8121, 0.4637, 0.8351, 0.45, 0.8385, 0.4847, 0.8146, 0.4891, 0.3411, 0.7295, 0.3229, 0.6842, 0.3391, 0.6521, 0.3613, 0.6896, 0.7904, 0.4768, 0.8121, 0.4637, 0.8146, 0.4891, 0.7921, 0.4935, 0.3618, 0.7815, 0.3411, 0.7295, 0.3613, 0.6896, 0.3867, 0.7325, 0.7695, 0.4896, 0.7904, 0.4768, 0.7921, 0.4935, 0.7703, 0.4979, 0.3863, 0.8427, 0.3618, 0.7815, 0.3867, 0.7325, 0.4168, 0.7832, 0.2629, 0.5375, 0.249, 0.5043, 0.2659, 0.5315, 0.7488, 0.5025, 0.7695, 0.4896, 0.7703, 0.4979, 0.9202, 0.4009, 0.958, 0.3793, 0.9658, 0.4632, 0.9266, 0.4697, 0.2769, 0.5713, 0.2629, 0.5375, 0.2659, 0.5315, 0.2829, 0.5591, 0.8881, 0.4192, 0.9202, 0.4009, 0.9266, 0.4697, 0.8935, 0.4752, 0.2913, 0.6063, 0.2769, 0.5713, 0.2829, 0.5591, 0.3005, 0.5879, 0.8602, 0.4353, 0.8881, 0.4192, 0.8935, 0.4752, 0.8645, 0.4801, 0.3065, 0.6436, 0.2913, 0.6063, 0.3005, 0.5879, 0.319, 0.6186, 0.8351, 0.45, 0.8602, 0.4353, 0.8645, 0.4801, 0.8385, 0.4847, 0.9266, 0.4697, 0.9658, 0.4632, 0.9652, 0.5484, 0.9262, 0.5396, 0.2829, 0.5591, 0.2659, 0.5315, 0.2682, 0.5244, 0.2876, 0.5448, 0.8935, 0.4752, 0.9266, 0.4697, 0.9262, 0.5396, 0.8932, 0.532, 0.3005, 0.5879, 0.2829, 0.5591, 0.2876, 0.5448, 0.3077, 0.5663, 0.8645, 0.4801, 0.8935, 0.4752, 0.8932, 0.532, 0.8644, 0.5256, 0.319, 0.6186, 0.3005, 0.5879, 0.3077, 0.5663, 0.3289, 0.5892, 0.8385, 0.4847, 0.8645, 0.4801, 0.8644, 0.5256, 0.8385, 0.52, 0.3391, 0.6521, 0.319, 0.6186, 0.3289, 0.5892, 0.3518, 0.6143, 0.8146, 0.4891, 0.8385, 0.4847, 0.8385, 0.52, 0.8146, 0.515, 0.3613, 0.6896, 0.3391, 0.6521, 0.3518, 0.6143, 0.3773, 0.6424, 0.7921, 0.4935, 0.8146, 0.4891, 0.8146, 0.515, 0.7921, 0.5105, 0.3867, 0.7325, 0.3613, 0.6896, 0.3773, 0.6424, 0.4065, 0.6747, 0.7703, 0.4979, 0.7921, 0.4935, 0.7921, 0.5105, 0.7703, 0.5064, 0.4168, 0.7832, 0.3867, 0.7325, 0.4065, 0.6747, 0.4409, 0.7128, 0.2659, 0.5315, 0.249, 0.5043, 0.2682, 0.5244, 0.7488, 0.5025, 0.7703, 0.4979, 0.7703, 0.5064, 0.8146, 0.515, 0.8385, 0.52, 0.835, 0.5546, 0.8121, 0.5404, 0.3773, 0.6424, 0.3518, 0.6143, 0.3607, 0.5721, 0.3885, 0.5898, 0.7921, 0.5105, 0.8146, 0.515, 0.8121, 0.5404, 0.7905, 0.5272, 0.4065, 0.6747, 0.3773, 0.6424, 0.3885, 0.5898, 0.4203, 0.6102, 0.7703, 0.5064, 0.7921, 0.5105, 0.7905, 0.5272, 0.7695, 0.5147, 0.4409, 0.7128, 0.4065, 0.6747, 0.4203, 0.6102, 0.4578, 0.6342, 0.2682, 0.5244, 0.249, 0.5043, 0.2698, 0.5165, 0.7488, 0.5025, 0.7703, 0.5064, 0.7695, 0.5147, 0.9262, 0.5396, 0.9652, 0.5484, 0.9563, 0.6315, 0.9191, 0.6078, 0.2876, 0.5448, 0.2682, 0.5244, 0.2698, 0.5165, 0.2908, 0.529, 0.8932, 0.532, 0.9262, 0.5396, 0.9191, 0.6078, 0.8875, 0.5876, 0.3077, 0.5663, 0.2876, 0.5448, 0.2908, 0.529, 0.3126, 0.5422, 0.8644, 0.5256, 0.8932, 0.532, 0.8875, 0.5876, 0.8599, 0.5702, 0.3289, 0.5892, 0.3077, 0.5663, 0.3126, 0.5422, 0.3357, 0.5564, 0.8385, 0.52, 0.8644, 0.5256, 0.8599, 0.5702, 0.835, 0.5546, 0.3518, 0.6143, 0.3289, 0.5892, 0.3357, 0.5564, 0.3607, 0.5721, 0.2908, 0.529, 0.2698, 0.5165, 0.2706, 0.5081, 0.2925, 0.5122, 0.8875, 0.5876, 0.9191, 0.6078, 0.9055, 0.6718, 0.8765, 0.6399, 0.3126, 0.5422, 0.2908, 0.529, 0.2925, 0.5122, 0.3151, 0.5167, 0.8599, 0.5702, 0.8875, 0.5876, 0.8765, 0.6399, 0.8511, 0.6121, 0.3357, 0.5564, 0.3126, 0.5422, 0.3151, 0.5167, 0.3391, 0.5216, 0.835, 0.5546, 0.8599, 0.5702, 0.8511, 0.6121, 0.8283, 0.5872, 0.3607, 0.5721, 0.3357, 0.5564, 0.3391, 0.5216, 0.3652, 0.5273, 0.8121, 0.5404, 0.835, 0.5546, 0.8283, 0.5872, 0.8072, 0.5644, 0.3885, 0.5898, 0.3607, 0.5721, 0.3652, 0.5273, 0.3943, 0.5338, 0.7905, 0.5272, 0.8121, 0.5404, 0.8072, 0.5644, 0.7872, 0.543, 0.4203, 0.6102, 0.3885, 0.5898, 0.3943, 0.5338, 0.4275, 0.5414, 0.7695, 0.5147, 0.7905, 0.5272, 0.7872, 0.543, 0.768, 0.5226, 0.4578, 0.6342, 0.4203, 0.6102, 0.4275, 0.5414, 0.4668, 0.5504, 0.2698, 0.5165, 0.249, 0.5043, 0.2706, 0.5081, 0.7488, 0.5025, 0.7695, 0.5147, 0.768, 0.5226, 0.9191, 0.6078, 0.9563, 0.6315, 0.9396, 0.7095, 0.9055, 0.6718, 0.3943, 0.5338, 0.3652, 0.5273, 0.3653, 0.4815, 0.3945, 0.4765, 0.7872, 0.543, 0.8072, 0.5644, 0.8, 0.5859, 0.7826, 0.5572, 0.4275, 0.5414, 0.3943, 0.5338, 0.3945, 0.4765, 0.4279, 0.471, 0.768, 0.5226, 0.7872, 0.543, 0.7826, 0.5572, 0.7656, 0.5296, 0.4668, 0.5504, 0.4275, 0.5414, 0.4279, 0.471, 0.4674, 0.4645, 0.2706, 0.5081, 0.249, 0.5043, 0.2706, 0.4996, 0.7488, 0.5025, 0.768, 0.5226, 0.7656, 0.5296, 0.9055, 0.6718, 0.9396, 0.7095, 0.9158, 0.7793, 0.886, 0.7293, 0.2925, 0.5122, 0.2706, 0.5081, 0.2706, 0.4996, 0.2924, 0.4951, 0.8765, 0.6399, 0.9055, 0.6718, 0.886, 0.7293, 0.8607, 0.6868, 0.3151, 0.5167, 0.2925, 0.5122, 0.2924, 0.4951, 0.3151, 0.4906, 0.8511, 0.6121, 0.8765, 0.6399, 0.8607, 0.6868, 0.8385, 0.6498, 0.3391, 0.5216, 0.3151, 0.5167, 0.3151, 0.4906, 0.3392, 0.4861, 0.8283, 0.5872, 0.8511, 0.6121, 0.8385, 0.6498, 0.8185, 0.6165, 0.3652, 0.5273, 0.3391, 0.5216, 0.3392, 0.4861, 0.3653, 0.4815, 0.8072, 0.5644, 0.8283, 0.5872, 0.8185, 0.6165, 0.8, 0.5859, 0.8607, 0.6868, 0.886, 0.7293, 0.8613, 0.778, 0.8406, 0.7265, 0.3151, 0.4906, 0.2924, 0.4951, 0.2907, 0.4783, 0.3125, 0.4651, 0.8385, 0.6498, 0.8607, 0.6868, 0.8406, 0.7265, 0.8225, 0.6821, 0.3392, 0.4861, 0.3151, 0.4906, 0.3125, 0.4651, 0.3357, 0.4512, 0.8185, 0.6165, 0.8385, 0.6498, 0.8225, 0.6821, 0.8061, 0.6414, 0.3653, 0.4815, 0.3392, 0.4861, 0.3357, 0.4512, 0.3609, 0.4364, 0.8, 0.5859, 0.8185, 0.6165, 0.8061, 0.6414, 0.7909, 0.6042, 0.3945, 0.4765, 0.3653, 0.4815, 0.3609, 0.4364, 0.3891, 0.4201, 0.7826, 0.5572, 0.8, 0.5859, 0.7909, 0.6042, 0.7766, 0.5693, 0.4279, 0.471, 0.3945, 0.4765, 0.3891, 0.4201, 0.4214, 0.4016, 0.7656, 0.5296, 0.7826, 0.5572, 0.7766, 0.5693, 0.7627, 0.5356, 0.4674, 0.4645, 0.4279, 0.471, 0.4214, 0.4016, 0.4596, 0.3798, 0.2706, 0.4996, 0.249, 0.5043, 0.2697, 0.4913, 0.7488, 0.5025, 0.7656, 0.5296, 0.7627, 0.5356, 0.886, 0.7293, 0.9158, 0.7793, 0.8858, 0.8387, 0.8613, 0.778, 0.2924, 0.4951, 0.2706, 0.4996, 0.2697, 0.4913, 0.2907, 0.4783, 0.7766, 0.5693, 0.7909, 0.6042, 0.7802, 0.6186, 0.7695, 0.5788, 0.4214, 0.4016, 0.3891, 0.4201, 0.3783, 0.3668, 0.4082, 0.336, 0.7627, 0.5356, 0.7766, 0.5693, 0.7695, 0.5788, 0.7592, 0.5404, 0.4596, 0.3798, 0.4214, 0.4016, 0.4082, 0.336, 0.4436, 0.2996, 0.2697, 0.4913, 0.249, 0.5043, 0.268, 0.4835, 0.7488, 0.5025, 0.7627, 0.5356, 0.7592, 0.5404, 0.8613, 0.778, 0.8858, 0.8387, 0.8506, 0.8853, 0.8324, 0.8164, 0.2907, 0.4783, 0.2697, 0.4913, 0.268, 0.4835, 0.2874, 0.4625, 0.8406, 0.7265, 0.8613, 0.778, 0.8324, 0.8164, 0.8171, 0.7579, 0.3125, 0.4651, 0.2907, 0.4783, 0.2874, 0.4625, 0.3075, 0.441, 0.8225, 0.6821, 0.8406, 0.7265, 0.8171, 0.7579, 0.8035, 0.707, 0.3357, 0.4512, 0.3125, 0.4651, 0.3075, 0.441, 0.3289, 0.4183, 0.8061, 0.6414, 0.8225, 0.6821, 0.8035, 0.707, 0.7914, 0.661, 0.3609, 0.4364, 0.3357, 0.4512, 0.3289, 0.4183, 0.3522, 0.3939, 0.7909, 0.6042, 0.8061, 0.6414, 0.7914, 0.661, 0.7802, 0.6186, 0.3891, 0.4201, 0.3609, 0.4364, 0.3522, 0.3939, 0.3783, 0.3668, 0.8035, 0.707, 0.8171, 0.7579, 0.791, 0.7797, 0.7825, 0.7239, 0.3289, 0.4183, 0.3075, 0.441, 0.3002, 0.4193, 0.319, 0.3887, 0.7914, 0.661, 0.8035, 0.707, 0.7825, 0.7239, 0.7752, 0.6744, 0.3522, 0.3939, 0.3289, 0.4183, 0.319, 0.3887, 0.3395, 0.3555, 0.7802, 0.6186, 0.7914, 0.661, 0.7752, 0.6744, 0.7683, 0.6286, 0.3783, 0.3668, 0.3522, 0.3939, 0.3395, 0.3555, 0.3625, 0.3187, 0.7695, 0.5788, 0.7802, 0.6186, 0.7683, 0.6286, 0.7617, 0.5854, 0.4082, 0.336, 0.3783, 0.3668, 0.3625, 0.3187, 0.3888, 0.2767, 0.7592, 0.5404, 0.7695, 0.5788, 0.7617, 0.5854, 0.7553, 0.5437, 0.4436, 0.2996, 0.4082, 0.336, 0.3888, 0.2767, 0.4201, 0.227, 0.268, 0.4835, 0.249, 0.5043, 0.2656, 0.4764, 0.7488, 0.5025, 0.7592, 0.5404, 0.7553, 0.5437, 0.8324, 0.8164, 0.8506, 0.8853, 0.8114, 0.9176, 0.8003, 0.8429, 0.2874, 0.4625, 0.268, 0.4835, 0.2656, 0.4764, 0.2825, 0.4483, 0.8171, 0.7579, 0.8324, 0.8164, 0.8003, 0.8429, 0.791, 0.7797, 0.3075, 0.441, 0.2874, 0.4625, 0.2825, 0.4483, 0.3002, 0.4193, 0.7553, 0.5437, 0.7617, 0.5854, 0.7534, 0.5888, 0.7511, 0.5454, 0.4201, 0.227, 0.3888, 0.2767, 0.364, 0.2259, 0.3898, 0.1648, 0.2656, 0.4764, 0.249, 0.5043, 0.2626, 0.4705, 0.7488, 0.5025, 0.7553, 0.5437, 0.7511, 0.5454, 0.8003, 0.8429, 0.8114, 0.9176, 0.7699, 0.934, 0.7662, 0.8564, 0.2825, 0.4483, 0.2656, 0.4764, 0.2626, 0.4705, 0.2764, 0.4363, 0.791, 0.7797, 0.8003, 0.8429, 0.7662, 0.8564, 0.7632, 0.7906, 0.3002, 0.4193, 0.2825, 0.4483, 0.2764, 0.4363, 0.2909, 0.4009, 0.7825, 0.7239, 0.791, 0.7797, 0.7632, 0.7906, 0.7604, 0.7332, 0.319, 0.3887, 0.3002, 0.4193, 0.2909, 0.4009, 0.3063, 0.3635, 0.7752, 0.6744, 0.7825, 0.7239, 0.7604, 0.7332, 0.7579, 0.6814, 0.3395, 0.3555, 0.319, 0.3887, 0.3063, 0.3635, 0.3232, 0.3228, 0.7683, 0.6286, 0.7752, 0.6744, 0.7579, 0.6814, 0.7556, 0.6338, 0.3625, 0.3187, 0.3395, 0.3555, 0.3232, 0.3228, 0.3422, 0.2777, 0.7617, 0.5854, 0.7683, 0.6286, 0.7556, 0.6338, 0.7534, 0.5888, 0.3888, 0.2767, 0.3625, 0.3187, 0.3422, 0.2777, 0.364, 0.2259, 0.3063, 0.3635, 0.2909, 0.4009, 0.28, 0.3865, 0.2915, 0.3437, 0.7579, 0.6814, 0.7604, 0.7332, 0.7377, 0.7336, 0.7403, 0.6816, 0.3232, 0.3228, 0.3063, 0.3635, 0.2915, 0.3437, 0.304, 0.2972, 0.7556, 0.6338, 0.7579, 0.6814, 0.7403, 0.6816, 0.7427, 0.6339, 0.3422, 0.2777, 0.3232, 0.3228, 0.304, 0.2972, 0.3182, 0.2453, 0.7534, 0.5888, 0.7556, 0.6338, 0.7427, 0.6339, 0.7449, 0.5889, 0.364, 0.2259, 0.3422, 0.2777, 0.3182, 0.2453, 0.3345, 0.1859, 0.7511, 0.5454, 0.7534, 0.5888, 0.7449, 0.5889, 0.7469, 0.5455, 0.3898, 0.1648, 0.364, 0.2259, 0.3345, 0.1859, 0.3539, 0.1155, 0.2626, 0.4705, 0.249, 0.5043, 0.259, 0.4658, 0.7488, 0.5025, 0.7511, 0.5454, 0.7469, 0.5455, 0.7662, 0.8564, 0.7699, 0.934, 0.7277, 0.934, 0.7316, 0.8564, 0.2764, 0.4363, 0.2626, 0.4705, 0.259, 0.4658, 0.2693, 0.4269, 0.7632, 0.7906, 0.7662, 0.8564, 0.7316, 0.8564, 0.7349, 0.7906, 0.2909, 0.4009, 0.2764, 0.4363, 0.2693, 0.4269, 0.28, 0.3865, 0.7604, 0.7332, 0.7632, 0.7906, 0.7349, 0.7906, 0.7377, 0.7336, 0.3539, 0.1155, 0.3345, 0.1859, 0.3016, 0.1581, 0.3136, 0.08113, 0.259, 0.4658, 0.249, 0.5043, 0.2551, 0.4626, 0.7488, 0.5025, 0.7469, 0.5455, 0.7427, 0.5439, 0.7316, 0.8564, 0.7277, 0.934, 0.6862, 0.9177, 0.6975, 0.8431, 0.2693, 0.4269, 0.259, 0.4658, 0.2551, 0.4626, 0.2613, 0.4204, 0.7349, 0.7906, 0.7316, 0.8564, 0.6975, 0.8431, 0.7072, 0.7799, 0.28, 0.3865, 0.2693, 0.4269, 0.2613, 0.4204, 0.2679, 0.3766, 0.7377, 0.7336, 0.7349, 0.7906, 0.7072, 0.7799, 0.7154, 0.7246, 0.2915, 0.3437, 0.28, 0.3865, 0.2679, 0.3766, 0.2749, 0.3301, 0.7403, 0.6816, 0.7377, 0.7336, 0.7154, 0.7246, 0.723, 0.6748, 0.304, 0.2972, 0.2915, 0.3437, 0.2749, 0.3301, 0.2827, 0.2796, 0.7427, 0.6339, 0.7403, 0.6816, 0.723, 0.6748, 0.73, 0.629, 0.3182, 0.2453, 0.304, 0.2972, 0.2827, 0.2796, 0.2914, 0.2231, 0.7449, 0.5889, 0.7427, 0.6339, 0.73, 0.629, 0.7365, 0.5857, 0.3345, 0.1859, 0.3182, 0.2453, 0.2914, 0.2231, 0.3016, 0.1581, 0.7469, 0.5455, 0.7449, 0.5889, 0.7365, 0.5857, 0.7427, 0.5439, 0.723, 0.6748, 0.7154, 0.7246, 0.6944, 0.7072, 0.7067, 0.6615, 0.2827, 0.2796, 0.2749, 0.3301, 0.2574, 0.3234, 0.26, 0.2707, 0.73, 0.629, 0.723, 0.6748, 0.7067, 0.6615, 0.718, 0.6192, 0.2914, 0.2231, 0.2827, 0.2796, 0.26, 0.2707, 0.263, 0.212, 0.7365, 0.5857, 0.73, 0.629, 0.718, 0.6192, 0.7287, 0.5793, 0.3016, 0.1581, 0.2914, 0.2231, 0.263, 0.212, 0.2664, 0.1439, 0.7427, 0.5439, 0.7365, 0.5857, 0.7287, 0.5793, 0.7388, 0.5407, 0.3136, 0.08113, 0.3016, 0.1581, 0.2664, 0.1439, 0.2706, 0.06336, 0.2551, 0.4626, 0.249, 0.5043, 0.2509, 0.461, 0.7488, 0.5025, 0.7427, 0.5439, 0.7388, 0.5407, 0.6975, 0.8431, 0.6862, 0.9177, 0.647, 0.8857, 0.6654, 0.8168, 0.2613, 0.4204, 0.2551, 0.4626, 0.2509, 0.461, 0.2529, 0.4172, 0.7072, 0.7799, 0.6975, 0.8431, 0.6654, 0.8168, 0.681, 0.7585, 0.2679, 0.3766, 0.2613, 0.4204, 0.2529, 0.4172, 0.255, 0.3717, 0.7154, 0.7246, 0.7072, 0.7799, 0.681, 0.7585, 0.6944, 0.7072, 0.2749, 0.3301, 0.2679, 0.3766, 0.255, 0.3717, 0.2574, 0.3234, 0.2509, 0.461, 0.249, 0.5043, 0.2466, 0.4611, 0.7488, 0.5025, 0.7388, 0.5407, 0.7353, 0.5361, 0.6654, 0.8168, 0.647, 0.8857, 0.6116, 0.8389, 0.6363, 0.7784, 0.2529, 0.4172, 0.2509, 0.461, 0.2466, 0.4611, 0.2443, 0.4174, 0.681, 0.7585, 0.6654, 0.8168, 0.6363, 0.7784, 0.6573, 0.7274, 0.255, 0.3717, 0.2529, 0.4172, 0.2443, 0.4174, 0.2419, 0.3719, 0.6944, 0.7072, 0.681, 0.7585, 0.6573, 0.7274, 0.6756, 0.682, 0.2574, 0.3234, 0.255, 0.3717, 0.2419, 0.3719, 0.2395, 0.3236, 0.7067, 0.6615, 0.6944, 0.7072, 0.6756, 0.682, 0.6921, 0.6421, 0.26, 0.2707, 0.2574, 0.3234, 0.2395, 0.3236, 0.2369, 0.2711, 0.718, 0.6192, 0.7067, 0.6615, 0.6921, 0.6421, 0.7073, 0.605, 0.263, 0.212, 0.26, 0.2707, 0.2369, 0.2711, 0.234, 0.2126, 0.7287, 0.5793, 0.718, 0.6192, 0.7073, 0.605, 0.7215, 0.57, 0.2664, 0.1439, 0.263, 0.212, 0.234, 0.2126, 0.2304, 0.1439, 0.7388, 0.5407, 0.7287, 0.5793, 0.7215, 0.57, 0.7353, 0.5361, 0.2706, 0.06336, 0.2664, 0.1439, 0.2304, 0.1439, 0.2264, 0.06336, 0.2369, 0.2711, 0.2395, 0.3236, 0.222, 0.3309, 0.2143, 0.2804, 0.7073, 0.605, 0.6921, 0.6421, 0.6795, 0.6173, 0.698, 0.5869, 0.234, 0.2126, 0.2369, 0.2711, 0.2143, 0.2804, 0.2057, 0.2239, 0.7215, 0.57, 0.7073, 0.605, 0.698, 0.5869, 0.7155, 0.558, 0.2304, 0.1439, 0.234, 0.2126, 0.2057, 0.2239, 0.1953, 0.1588, 0.7353, 0.5361, 0.7215, 0.57, 0.7155, 0.558, 0.7323, 0.5301, 0.2264, 0.06336, 0.2304, 0.1439, 0.1953, 0.1588, 0.1831, 0.08172, 0.2466, 0.4611, 0.249, 0.5043, 0.2425, 0.4629, 0.7488, 0.5025, 0.7353, 0.5361, 0.7323, 0.5301, 0.6363, 0.7784, 0.6116, 0.8389, 0.5815, 0.7793, 0.6116, 0.7295, 0.2443, 0.4174, 0.2466, 0.4611, 0.2425, 0.4629, 0.2359, 0.4209, 0.6573, 0.7274, 0.6363, 0.7784, 0.6116, 0.7295, 0.6372, 0.6873, 0.2419, 0.3719, 0.2443, 0.4174, 0.2359, 0.4209, 0.2291, 0.3773, 0.6756, 0.682, 0.6573, 0.7274, 0.6372, 0.6873, 0.6593, 0.6505, 0.2395, 0.3236, 0.2419, 0.3719, 0.2291, 0.3773, 0.222, 0.3309, 0.6921, 0.6421, 0.6756, 0.682, 0.6593, 0.6505, 0.6795, 0.6173, 0.6116, 0.7295, 0.5815, 0.7793, 0.5576, 0.7091, 0.5921, 0.6719, 0.2359, 0.4209, 0.2425, 0.4629, 0.2385, 0.4662, 0.228, 0.4277, 0.6372, 0.6873, 0.6116, 0.7295, 0.5921, 0.6719, 0.6213, 0.6405, 0.2291, 0.3773, 0.2359, 0.4209, 0.228, 0.4277, 0.2171, 0.3876, 0.6593, 0.6505, 0.6372, 0.6873, 0.6213, 0.6405, 0.6466, 0.6127, 0.222, 0.3309, 0.2291, 0.3773, 0.2171, 0.3876, 0.2056, 0.3449, 0.6795, 0.6173, 0.6593, 0.6505, 0.6466, 0.6127, 0.6696, 0.5881, 0.2143, 0.2804, 0.222, 0.3309, 0.2056, 0.3449, 0.193, 0.2984, 0.698, 0.5869, 0.6795, 0.6173, 0.6696, 0.5881, 0.6908, 0.5654, 0.2057, 0.2239, 0.2143, 0.2804, 0.193, 0.2984, 0.179, 0.2465, 0.7155, 0.558, 0.698, 0.5869, 0.6908, 0.5654, 0.7107, 0.544, 0.1953, 0.1588, 0.2057, 0.2239, 0.179, 0.2465, 0.1624, 0.1873, 0.7323, 0.5301, 0.7155, 0.558, 0.7107, 0.544, 0.7299, 0.5231, 0.1831, 0.08172, 0.1953, 0.1588, 0.1624, 0.1873, 0.1429, 0.117, 0.2425, 0.4629, 0.249, 0.5043, 0.2385, 0.4662, 0.7488, 0.5025, 0.7323, 0.5301, 0.7299, 0.5231, 0.6908, 0.5654, 0.6696, 0.5881, 0.6628, 0.5556, 0.6857, 0.5416, 0.179, 0.2465, 0.193, 0.2984, 0.174, 0.3244, 0.1552, 0.2792, 0.7107, 0.544, 0.6908, 0.5654, 0.6857, 0.5416, 0.7074, 0.5283, 0.1624, 0.1873, 0.179, 0.2465, 0.1552, 0.2792, 0.1332, 0.2279, 0.7299, 0.5231, 0.7107, 0.544, 0.7074, 0.5283, 0.7282, 0.5154, 0.1429, 0.117, 0.1624, 0.1873, 0.1332, 0.2279, 0.1073, 0.1671, 0.2385, 0.4662, 0.249, 0.5043, 0.235, 0.4711, 0.7488, 0.5025, 0.7299, 0.5231, 0.7282, 0.5154, 0.5921, 0.6719, 0.5576, 0.7091, 0.541, 0.6309, 0.5784, 0.6077, 0.228, 0.4277, 0.2385, 0.4662, 0.235, 0.4711, 0.2209, 0.4374, 0.6213, 0.6405, 0.5921, 0.6719, 0.5784, 0.6077, 0.6102, 0.5883, 0.2171, 0.3876, 0.228, 0.4277, 0.2209, 0.4374, 0.2063, 0.4023, 0.6466, 0.6127, 0.6213, 0.6405, 0.6102, 0.5883, 0.6378, 0.5707, 0.2056, 0.3449, 0.2171, 0.3876, 0.2063, 0.4023, 0.1908, 0.365, 0.6696, 0.5881, 0.6466, 0.6127, 0.6378, 0.5707, 0.6628, 0.5556, 0.193, 0.2984, 0.2056, 0.3449, 0.1908, 0.365, 0.174, 0.3244, 0.6102, 0.5883, 0.5784, 0.6077, 0.5713, 0.5394, 0.6044, 0.5326, 0.2063, 0.4023, 0.2209, 0.4374, 0.2149, 0.4496, 0.1972, 0.421, 0.6378, 0.5707, 0.6102, 0.5883, 0.6044, 0.5326, 0.6332, 0.5261, 0.1908, 0.365, 0.2063, 0.4023, 0.1972, 0.421, 0.1784, 0.3905, 0.6628, 0.5556, 0.6378, 0.5707, 0.6332, 0.5261, 0.6592, 0.521, 0.174, 0.3244, 0.1908, 0.365, 0.1784, 0.3905, 0.158, 0.3574, 0.6857, 0.5416, 0.6628, 0.5556, 0.6592, 0.521, 0.6831, 0.5162, 0.1552, 0.2792, 0.174, 0.3244, 0.158, 0.3574, 0.1352, 0.3204, 0.7074, 0.5283, 0.6857, 0.5416, 0.6831, 0.5162, 0.7057, 0.5116, 0.1332, 0.2279, 0.1552, 0.2792, 0.1352, 0.3204, 0.1087, 0.2791, 0.7282, 0.5154, 0.7074, 0.5283, 0.7057, 0.5116, 0.7274, 0.5071, 0.1073, 0.1671, 0.1332, 0.2279, 0.1087, 0.2791, 0.07746, 0.2298, 0.235, 0.4711, 0.249, 0.5043, 0.2321, 0.4771, 0.7488, 0.5025, 0.7282, 0.5154, 0.7274, 0.5071, 0.5784, 0.6077, 0.541, 0.6309, 0.5322, 0.5476, 0.5713, 0.5394, 0.2209, 0.4374, 0.235, 0.4711, 0.2321, 0.4771, 0.2149, 0.4496, 0.7057, 0.5116, 0.6831, 0.5162, 0.683, 0.4903, 0.7056, 0.4946, 0.1087, 0.2791, 0.1352, 0.3204, 0.1196, 0.3686, 0.08969, 0.3385, 0.7274, 0.5071, 0.7057, 0.5116, 0.7056, 0.4946, 0.7273, 0.4986, 0.07746, 0.2298, 0.1087, 0.2791, 0.08969, 0.3385, 0.05447, 0.3026, 0.2321, 0.4771, 0.249, 0.5043, 0.2297, 0.4843, 0.7488, 0.5025, 0.7274, 0.5071, 0.7273, 0.4986, 0.5713, 0.5394, 0.5322, 0.5476, 0.5317, 0.4623, 0.5709, 0.4694, 0.2149, 0.4496, 0.2321, 0.4771, 0.2297, 0.4843, 0.2103, 0.464, 0.6044, 0.5326, 0.5713, 0.5394, 0.5709, 0.4694, 0.6041, 0.4757, 0.1972, 0.421, 0.2149, 0.4496, 0.2103, 0.464, 0.1901, 0.4428, 0.6332, 0.5261, 0.6044, 0.5326, 0.6041, 0.4757, 0.6331, 0.4805, 0.1784, 0.3905, 0.1972, 0.421, 0.1901, 0.4428, 0.1687, 0.4203, 0.6592, 0.521, 0.6332, 0.5261, 0.6331, 0.4805, 0.6591, 0.4857, 0.158, 0.3574, 0.1784, 0.3905, 0.1687, 0.4203, 0.1455, 0.3959, 0.6831, 0.5162, 0.6592, 0.521, 0.6591, 0.4857, 0.683, 0.4903, 0.1352, 0.3204, 0.158, 0.3574, 0.1455, 0.3959, 0.1196, 0.3686, 0.1901, 0.4428, 0.2103, 0.464, 0.2071, 0.4799, 0.1853, 0.467, 0.6331, 0.4805, 0.6041, 0.4757, 0.6094, 0.4196, 0.6374, 0.4357, 0.1687, 0.4203, 0.1901, 0.4428, 0.1853, 0.467, 0.1621, 0.4533, 0.6591, 0.4857, 0.6331, 0.4805, 0.6374, 0.4357, 0.6624, 0.4509, 0.1455, 0.3959, 0.1687, 0.4203, 0.1621, 0.4533, 0.137, 0.4384, 0.683, 0.4903, 0.6591, 0.4857, 0.6624, 0.4509, 0.6855, 0.4648, 0.1196, 0.3686, 0.1455, 0.3959, 0.137, 0.4384, 0.109, 0.4218, 0.7056, 0.4946, 0.683, 0.4903, 0.6855, 0.4648, 0.7072, 0.4779, 0.08969, 0.3385, 0.1196, 0.3686, 0.109, 0.4218, 0.07691, 0.4039, 0.7273, 0.4986, 0.7056, 0.4946, 0.7072, 0.4779, 0.7281, 0.4903, 0.05447, 0.3026, 0.08969, 0.3385, 0.07691, 0.4039, 0.03906, 0.3824, 0.2297, 0.4843, 0.249, 0.5043, 0.2282, 0.4922, 0.7488, 0.5025, 0.7273, 0.4986, 0.7281, 0.4903, 0.5709, 0.4694, 0.5317, 0.4623, 0.5396, 0.3782, 0.5774, 0.4005, 0.2103, 0.464, 0.2297, 0.4843, 0.2282, 0.4922, 0.2071, 0.4799, 0.6041, 0.4757, 0.5709, 0.4694, 0.5774, 0.4005, 0.6094, 0.4196, 0.07691, 0.4039, 0.109, 0.4218, 0.1038, 0.478, 0.07074, 0.4727, 0.7281, 0.4903, 0.7072, 0.4779, 0.7104, 0.4621, 0.7297, 0.4824, 0.03906, 0.3824, 0.07691, 0.4039, 0.07074, 0.4727, 0.03168, 0.4662, 0.2282, 0.4922, 0.249, 0.5043, 0.2274, 0.5005, 0.7488, 0.5025, 0.7281, 0.4903, 0.7297, 0.4824, 0.5774, 0.4005, 0.5396, 0.3782, 0.5555, 0.2986, 0.5905, 0.3353, 0.2071, 0.4799, 0.2282, 0.4922, 0.2274, 0.5005, 0.2055, 0.4967, 0.6094, 0.4196, 0.5774, 0.4005, 0.5905, 0.3353, 0.6201, 0.3666, 0.1853, 0.467, 0.2071, 0.4799, 0.2055, 0.4967, 0.1829, 0.4926, 0.6374, 0.4357, 0.6094, 0.4196, 0.6201, 0.3666, 0.646, 0.3934, 0.1621, 0.4533, 0.1853, 0.467, 0.1829, 0.4926, 0.1589, 0.4882, 0.6624, 0.4509, 0.6374, 0.4357, 0.646, 0.3934, 0.6691, 0.4181, 0.137, 0.4384, 0.1621, 0.4533, 0.1589, 0.4882, 0.1328, 0.4834, 0.6855, 0.4648, 0.6624, 0.4509, 0.6691, 0.4181, 0.6903, 0.4408, 0.109, 0.4218, 0.137, 0.4384, 0.1328, 0.4834, 0.1038, 0.478, 0.7072, 0.4779, 0.6855, 0.4648, 0.6903, 0.4408, 0.7104, 0.4621, 0.646, 0.3934, 0.6201, 0.3666, 0.6357, 0.3188, 0.6586, 0.3552, 0.1589, 0.4882, 0.1829, 0.4926, 0.1831, 0.5186, 0.1591, 0.5236, 0.6691, 0.4181, 0.646, 0.3934, 0.6586, 0.3552, 0.6788, 0.3885, 0.1328, 0.4834, 0.1589, 0.4882, 0.1591, 0.5236, 0.1331, 0.529, 0.6903, 0.4408, 0.6691, 0.4181, 0.6788, 0.3885, 0.6975, 0.4191, 0.1038, 0.478, 0.1328, 0.4834, 0.1331, 0.529, 0.1039, 0.5351, 0.7104, 0.4621, 0.6903, 0.4408, 0.6975, 0.4191, 0.7151, 0.4478, 0.07074, 0.4727, 0.1038, 0.478, 0.1039, 0.5351, 0.07137, 0.5424, 0.7297, 0.4824, 0.7104, 0.4621, 0.7151, 0.4478, 0.732, 0.4754, 0.03168, 0.4662, 0.07074, 0.4727, 0.07137, 0.5424, 0.03241, 0.5509, 0.2274, 0.5005, 0.249, 0.5043, 0.2274, 0.509, 0.7488, 0.5025, 0.7297, 0.4824, 0.732, 0.4754, 0.5905, 0.3353, 0.5555, 0.2986, 0.579, 0.2265, 0.6098, 0.2764, 0.2055, 0.4967, 0.2274, 0.5005, 0.2274, 0.509, 0.2057, 0.5137, 0.6201, 0.3666, 0.5905, 0.3353, 0.6098, 0.2764, 0.6357, 0.3188, 0.1829, 0.4926, 0.2055, 0.4967, 0.2057, 0.5137, 0.1831, 0.5186, 0.732, 0.4754, 0.7151, 0.4478, 0.721, 0.4357, 0.735, 0.4693, 0.03241, 0.5509, 0.07137, 0.5424, 0.07842, 0.6106, 0.04104, 0.6338, 0.2274, 0.509, 0.249, 0.5043, 0.2283, 0.5173, 0.7488, 0.5025, 0.732, 0.4754, 0.735, 0.4693, 0.6098, 0.2764, 0.579, 0.2265, 0.6091, 0.1648, 0.6345, 0.226, 0.2057, 0.5137, 0.2274, 0.509, 0.2283, 0.5173, 0.2074, 0.5304, 0.6357, 0.3188, 0.6098, 0.2764, 0.6345, 0.226, 0.6559, 0.2779, 0.1831, 0.5186, 0.2057, 0.5137, 0.2074, 0.5304, 0.1858, 0.544, 0.6586, 0.3552, 0.6357, 0.3188, 0.6559, 0.2779, 0.6747, 0.3227, 0.1591, 0.5236, 0.1831, 0.5186, 0.1858, 0.544, 0.1628, 0.5582, 0.6788, 0.3885, 0.6586, 0.3552, 0.6747, 0.3227, 0.6913, 0.3633, 0.1331, 0.529, 0.1591, 0.5236, 0.1628, 0.5582, 0.1378, 0.5736, 0.6975, 0.4191, 0.6788, 0.3885, 0.6913, 0.3633, 0.7066, 0.4006, 0.1039, 0.5351, 0.1331, 0.529, 0.1378, 0.5736, 0.1101, 0.5908, 0.7151, 0.4478, 0.6975, 0.4191, 0.7066, 0.4006, 0.721, 0.4357, 0.07137, 0.5424, 0.1039, 0.5351, 0.1101, 0.5908, 0.07842, 0.6106, 0.1628, 0.5582, 0.1858, 0.544, 0.1909, 0.5678, 0.1697, 0.5907, 0.6913, 0.3633, 0.6747, 0.3227, 0.6937, 0.2971, 0.706, 0.3435, 0.1378, 0.5736, 0.1628, 0.5582, 0.1697, 0.5907, 0.1468, 0.6155, 0.7066, 0.4006, 0.6913, 0.3633, 0.706, 0.3435, 0.7174, 0.3861, 0.1101, 0.5908, 0.1378, 0.5736, 0.1468, 0.6155, 0.1214, 0.6428, 0.721, 0.4357, 0.7066, 0.4006, 0.7174, 0.3861, 0.7281, 0.4261, 0.07842, 0.6106, 0.1101, 0.5908, 0.1214, 0.6428, 0.092, 0.6749, 0.735, 0.4693, 0.721, 0.4357, 0.7281, 0.4261, 0.7385, 0.4645, 0.04104, 0.6338, 0.07842, 0.6106, 0.092, 0.6749, 0.05762, 0.7123, 0.2283, 0.5173, 0.249, 0.5043, 0.23, 0.5251, 0.7488, 0.5025, 0.735, 0.4693, 0.7385, 0.4645, 0.6345, 0.226, 0.6091, 0.1648, 0.6449, 0.1161, 0.6638, 0.1863, 0.2074, 0.5304, 0.2283, 0.5173, 0.23, 0.5251, 0.2108, 0.5461, 0.6559, 0.2779, 0.6345, 0.226, 0.6638, 0.1863, 0.6796, 0.2457, 0.1858, 0.544, 0.2074, 0.5304, 0.2108, 0.5461, 0.1909, 0.5678, 0.6747, 0.3227, 0.6559, 0.2779, 0.6796, 0.2457, 0.6937, 0.2971, 0.05762, 0.7123, 0.092, 0.6749, 0.1119, 0.7324, 0.08175, 0.7826, 0.23, 0.5251, 0.249, 0.5043, 0.2324, 0.5321, 0.7488, 0.5025, 0.7385, 0.4645, 0.7424, 0.4612, 0.6638, 0.1863, 0.6449, 0.1161, 0.6849, 0.08243, 0.6965, 0.1589, 0.2108, 0.5461, 0.23, 0.5251, 0.2324, 0.5321, 0.2156, 0.5602, 0.6796, 0.2457, 0.6638, 0.1863, 0.6965, 0.1589, 0.7061, 0.2234, 0.1909, 0.5678, 0.2108, 0.5461, 0.2156, 0.5602, 0.1982, 0.5892, 0.6937, 0.2971, 0.6796, 0.2457, 0.7061, 0.2234, 0.7149, 0.2796, 0.1697, 0.5907, 0.1909, 0.5678, 0.1982, 0.5892, 0.1797, 0.6198, 0.706, 0.3435, 0.6937, 0.2971, 0.7149, 0.2796, 0.7224, 0.3298, 0.1468, 0.6155, 0.1697, 0.5907, 0.1797, 0.6198, 0.1596, 0.653, 0.7174, 0.3861, 0.706, 0.3435, 0.7224, 0.3298, 0.7293, 0.376, 0.1214, 0.6428, 0.1468, 0.6155, 0.1596, 0.653, 0.1371, 0.6902, 0.7281, 0.4261, 0.7174, 0.3861, 0.7293, 0.376, 0.736, 0.4194, 0.092, 0.6749, 0.1214, 0.6428, 0.1371, 0.6902, 0.1119, 0.7324, 0.7385, 0.4645, 0.7281, 0.4261, 0.736, 0.4194, 0.7424, 0.4612, 0.7224, 0.3298, 0.7149, 0.2796, 0.7373, 0.2709, 0.7398, 0.3229, 0.1596, 0.653, 0.1797, 0.6198, 0.1923, 0.6445, 0.1758, 0.6848, 0.7293, 0.376, 0.7224, 0.3298, 0.7398, 0.3229, 0.7421, 0.3708, 0.1371, 0.6902, 0.1596, 0.653, 0.1758, 0.6848, 0.1575, 0.7297, 0.736, 0.4194, 0.7293, 0.376, 0.7421, 0.3708, 0.7443, 0.416, 0.1119, 0.7324, 0.1371, 0.6902, 0.1575, 0.7297, 0.1366, 0.7814, 0.7424, 0.4612, 0.736, 0.4194, 0.7443, 0.416, 0.7466, 0.4595, 0.08175, 0.7826, 0.1119, 0.7324, 0.1366, 0.7814, 0.1121, 0.842, 0.2324, 0.5321, 0.249, 0.5043, 0.2354, 0.5381, 0.7488, 0.5025, 0.7424, 0.4612, 0.7466, 0.4595, 0.6965, 0.1589, 0.6849, 0.08243, 0.7275, 0.0653, 0.7313, 0.1449, 0.2156, 0.5602, 0.2324, 0.5321, 0.2354, 0.5381, 0.2217, 0.5721, 0.7061, 0.2234, 0.6965, 0.1589, 0.7313, 0.1449, 0.7344, 0.2119, 0.1982, 0.5892, 0.2156, 0.5602, 0.2217, 0.5721, 0.2074, 0.6073, 0.7149, 0.2796, 0.7061, 0.2234, 0.7344, 0.2119, 0.7373, 0.2709, 0.1797, 0.6198, 0.1982, 0.5892, 0.2074, 0.6073, 0.1923, 0.6445])
me_sphere.use_remesh_preserve_volume = False
me_sphere.use_remesh_preserve_attributes = False
me_sphere.use_mirror_vertex_groups = False
me_sphere.update()

# ---- objects
ob_sphere = bpy.data.objects.new('Sphere', me_sphere)
ob_lamp = bpy.data.objects.new('Lamp', light_lamp)
ob_camera = bpy.data.objects.new('Camera', cam_camera)

# ---- transforms, parenting, visibility, modifiers, constraints
ob_sphere.location = (0.0, 0.0, 0.0)
ob_sphere.lineart.crease_threshold = 0.0
ob_lamp.location = (4.076, 1.005, 5.904)
ob_lamp.rotation_euler = (0.6503, 0.05522, 1.866)
ob_lamp.lock_rotations_4d = False
ob_lamp.empty_display_type = 'ARROWS'
ob_lamp.color = (0.0, 0.0, 0.0, 0.0)
ob_lamp.lineart.crease_threshold = 0.0
ob_camera.location = (7.481, -6.508, 5.344)
ob_camera.rotation_euler = (1.109, 0.0, 0.8149)
ob_camera.lock_rotations_4d = False
ob_camera.empty_display_type = 'ARROWS'
ob_camera.color = (0.0, 0.0, 0.0, 0.0)
ob_camera.display_type = 'WIRE'
ob_camera.lineart.crease_threshold = 0.0

# ---- collection membership
col_collection_1.objects.link(ob_sphere)
col_collection_1.objects.link(ob_lamp)
col_collection_1.objects.link(ob_camera)

# ---- scene / render settings (as saved in the file)
scene.camera = ob_camera
scene.frame_start = 1; scene.frame_end = 250; scene.frame_set(1)
scene.render.engine = 'BLENDER_EEVEE_NEXT'
scene.render.resolution_percentage = 50
scene.render.dither_intensity = 0.0
scene.cycles.use_denoising = False
scene.cycles.samples = 128
scene.cycles.sampling_pattern = 'TABULATED_SOBOL'
scene.cycles.light_sampling_threshold = 0.0
scene.cycles.use_adaptive_sampling = False
scene.cycles.use_light_tree = False
scene.cycles.blur_glossy = 0.0
scene.cycles.sample_clamp_indirect = 0.0
scene.view_settings.view_transform = 'Standard'
bpy.context.view_layer.update()
